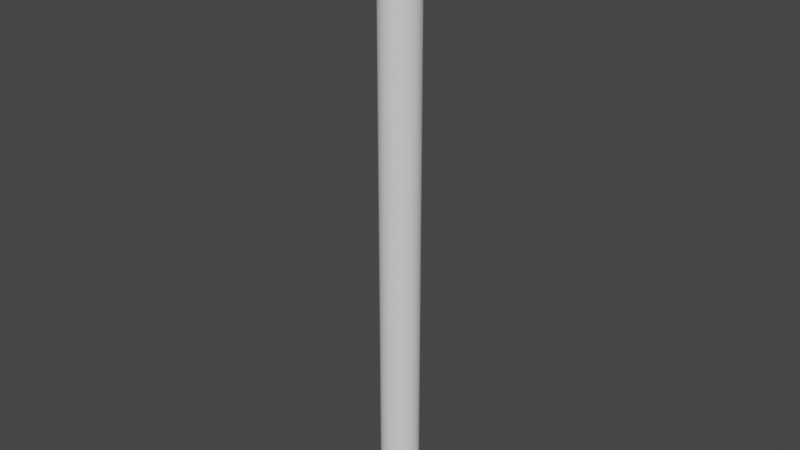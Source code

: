 # Source: pipe_straight_3m.blend  (saved by Blender 2.80.42; exported with 4.5.12 LTS)
import bpy
from mathutils import Matrix  # noqa: F401  (used for matrix-valued properties, if any)

bpy.ops.wm.read_factory_settings(use_empty=True)
scene = bpy.context.scene
scene.name = 'Scene'

# ---- collections
col_collection = bpy.data.collections.new('Collection'); scene.collection.children.link(col_collection)

# ---- world
world_world = bpy.data.worlds.new('World'); scene.world = world_world
world_world.use_nodes = True; world_world.node_tree.nodes.clear()
_N = world_world.node_tree.nodes; _L = world_world.node_tree.links
n0 = _N.new('ShaderNodeOutputWorld'); n0.name = 'World Output'; n0.location = (300, 300)
n1 = _N.new('ShaderNodeBackground'); n1.name = 'Background'; n1.location = (10, 300)
n1.inputs[0].default_value = (0.05088, 0.05088, 0.05088, 1.0)
_L.new(n1.outputs[0], n0.inputs[0])
n0.is_active_output = True
world_world.color = (0.05088, 0.05088, 0.05088)
world_world.use_sun_shadow = False
world_world.sun_shadow_jitter_overblur = 0.0

# ---- meshes
me_cuplane = bpy.data.meshes.new('CUPlane')
me_cuplane.from_pydata([(-0.0809, -0.05878, 0.0), (-0.0309, -0.09511, 0.0), (0.0309, -0.09511, 0.0), (0.0809, -0.05878, 0.0), (0.1, 2.384e-08, 0.0), (0.0809, 0.05878, 0.0), (0.0309, 0.09511, 0.0), (-0.0309, 0.09511, 0.0), (-0.0809, 0.05878, 0.0), (-0.1, -3.258e-08, 0.0), (-0.0809, -0.05878, 3.0), (-0.0309, -0.09511, 3.0), (0.0309, -0.09511, 3.0), (0.0809, -0.05878, 3.0), (0.1, 2.384e-08, 3.0), (0.0809, 0.05878, 3.0), (0.0309, 0.09511, 3.0), (-0.0309, 0.09511, 3.0), (-0.0809, 0.05878, 3.0), (-0.1, -3.258e-08, 3.0)], [], [(1, 11, 10, 0), (2, 12, 11, 1), (8, 18, 17, 7), (4, 14, 13, 3), (5, 15, 14, 4), (6, 16, 15, 5), (7, 17, 16, 6), (9, 19, 18, 8), (3, 13, 12, 2), (0, 10, 19, 9)])
me_cuplane.use_remesh_preserve_volume = False
me_cuplane.use_remesh_preserve_attributes = False
me_cuplane.use_mirror_vertex_groups = False
me_cuplane.auto_texspace = False
me_cuplane.update()

# ---- objects
ob_plane = bpy.data.objects.new('Plane', me_cuplane)

# ---- transforms, parenting, visibility, modifiers, constraints
ob_plane.location = (0.0, 0.0, 0.0)
ob_plane.lineart.crease_threshold = 0.0
_m = ob_plane.modifiers.new('Subdivision', 'SUBSURF')
_m.uv_smooth = 'PRESERVE_CORNERS'
_m.levels = 3
_m.render_levels = 3
_m.show_only_control_edges = False
_m = ob_plane.modifiers.new('Solidify', 'SOLIDIFY')
_m.nonmanifold_thickness_mode = 'FIXED'
_m.nonmanifold_merge_threshold = 0.0003

# ---- collection membership
col_collection.objects.link(ob_plane)

# ---- scene / render settings (as saved in the file)
scene.frame_start = 1; scene.frame_end = 250; scene.frame_set(1)
scene.render.engine = 'BLENDER_EEVEE_NEXT'
scene.render.motion_blur_shutter = 1.0
scene.cycles.use_denoising = False
scene.cycles.samples = 128
scene.cycles.sampling_pattern = 'TABULATED_SOBOL'
scene.cycles.use_adaptive_sampling = False
scene.cycles.use_light_tree = False
scene.view_settings.view_transform = 'Filmic'
bpy.context.view_layer.update()

# ---- added for rendering (the .blend has no active camera and no usable light): camera, sun
cam_auto = bpy.data.cameras.new('AutoCamera')
cam_auto.lens = 50.0
cam_auto.sensor_width = 36.0
cam_auto.clip_end = 1000.0
ob_auto_camera = bpy.data.objects.new('AutoCamera', cam_auto)
scene.collection.objects.link(ob_auto_camera)
ob_auto_camera.location = (2.78646, -3.34376, 3.72917)
ob_auto_camera.rotation_euler = (1.09748, -7.21219e-08, 0.694738)
scene.camera = ob_auto_camera
light_auto_sun = bpy.data.lights.new('AutoSun', 'SUN')
light_auto_sun.energy = 3.0
light_auto_sun.angle = 0.0523599
ob_auto_sun = bpy.data.objects.new('AutoSun', light_auto_sun)
scene.collection.objects.link(ob_auto_sun)
ob_auto_sun.rotation_euler = (0.872665, 0.174533, 0.523599)
bpy.context.view_layer.update()
